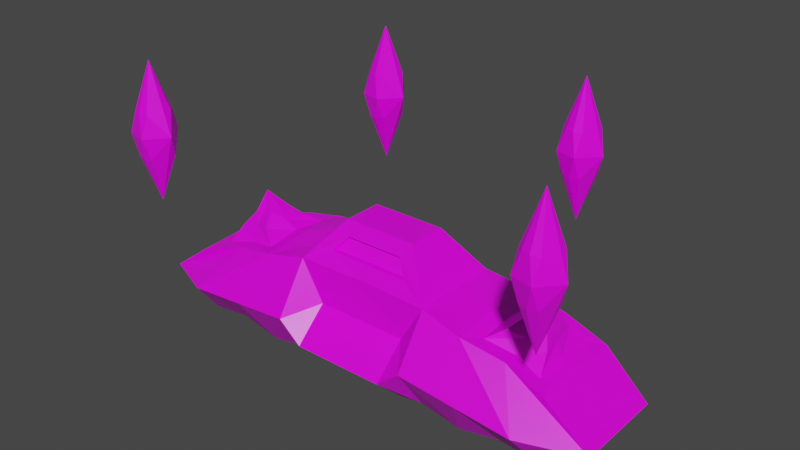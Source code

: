 # Source: HoverEnemy.blend  (saved by Blender 3.2.14; exported with 4.5.12 LTS)
import bpy
from mathutils import Matrix  # noqa: F401  (used for matrix-valued properties, if any)

bpy.ops.wm.read_factory_settings(use_empty=True)
scene = bpy.context.scene
scene.name = 'Scene'

# ---- collections
col_collection = bpy.data.collections.new('Collection'); scene.collection.children.link(col_collection)

# ---- images (referenced by path relative to the original .blend; pixels are not part of the script)
import os
ASSET_DIR = os.environ.get("B2B_ASSET_DIR", "")  # directory of the original .blend (textures are referenced by path, not embedded)
HERE = os.path.dirname(os.path.abspath(__file__))  # packed textures are extracted next to this script under _unpacked/

def load_image(name, relpath, width, height, colorspace="sRGB"):
    """Load a texture the original file referenced (path relative to the .blend, or extracted next to this script)."""
    p = next((c for c in (os.path.join(HERE, relpath), os.path.join(ASSET_DIR, relpath)) if relpath and os.path.exists(c)), "")
    if p:
        img = bpy.data.images.load(p, check_existing=True)
        img.name = name
    else:  # same state as the original file: an image datablock whose file is absent (Cycles renders it pink)
        img = bpy.data.images.new(name, width, height)
        img.source = "FILE"
        img.filepath = "//" + (relpath or name)
    img.colorspace_settings.name = colorspace
    return img
img_imphenziapalette01_256_gradient_png = load_image('ImphenziaPalette01-256-Gradient.png', 'Textures/ImphenziaPalette01-256-Gradient.png', 1024, 1024, 'sRGB')

# ---- materials (node trees are filled in below, after node groups)
mat_material = bpy.data.materials.new('Material')
mat_material.alpha_threshold = 0.0
mat_material.use_transparent_shadow = False
mat_material.line_color = (0.0, 0.0, 0.0, 1.0)

# ---- material node trees
mat_material.use_nodes = True; mat_material.node_tree.nodes.clear()
_N = mat_material.node_tree.nodes; _L = mat_material.node_tree.links
n0 = _N.new('ShaderNodeOutputMaterial'); n0.name = 'Material Output'; n0.location = (300, 300)
n1 = _N.new('ShaderNodeBsdfPrincipled'); n1.name = 'Principled BSDF'; n1.location = (10, 300)
n1.distribution = 'GGX'
n1.subsurface_method = 'RANDOM_WALK_SKIN'
n1.inputs[2].default_value = 0.4
n1.inputs[3].default_value = 1.45
n1.inputs[27].default_value = (0.0, 0.0, 0.0, 1.0)
n1.inputs[28].default_value = 1.0
n2 = _N.new('ShaderNodeTexImage'); n2.name = 'Image Texture'; n2.location = (-314, 277)
n2.image = img_imphenziapalette01_256_gradient_png
n2.interpolation = 'Closest'
_L.new(n1.outputs[0], n0.inputs[0])
_L.new(n2.outputs[0], n1.inputs[0])
n0.is_active_output = True

# ---- world
world_world = bpy.data.worlds.new('World'); scene.world = world_world
world_world.use_nodes = True; world_world.node_tree.nodes.clear()
_N = world_world.node_tree.nodes; _L = world_world.node_tree.links
n0 = _N.new('ShaderNodeOutputWorld'); n0.name = 'World Output'; n0.location = (300, 300)
n1 = _N.new('ShaderNodeBackground'); n1.name = 'Background'; n1.location = (10, 300)
n1.inputs[0].default_value = (0.05088, 0.05088, 0.05088, 1.0)
_L.new(n1.outputs[0], n0.inputs[0])
n0.is_active_output = True
world_world.color = (0.05088, 0.05088, 0.05088)
world_world.use_sun_shadow = False
world_world.sun_shadow_jitter_overblur = 0.0

# ---- meshes
me_cube_001 = bpy.data.meshes.new('Cube.001')
me_cube_001.from_pydata([(0.181, 0.0006773, 0.181), (0.181, 0.2359, 0.181), (0.181, 0.0006772, -0.181), (0.181, 0.2359, -0.181), (7.91e-09, 0.0676, 0.181), (7.91e-09, 0.2359, 0.181), (-6.618e-09, 0.05295, -0.1514), (-7.91e-09, 0.2359, -0.181), (0.2715, 0.01459, 0.181), (0.2715, 0.3885, 0.181), (0.2715, 0.01459, -0.181), (0.2715, 0.3885, -0.1721), (0.7601, 0.0006773, 0.181), (0.7059, 0.2845, 0.1335), (0.7601, 0.0006772, -0.181), (0.706, 0.2845, -0.1299), (0.181, 0.1183, 0.3076), (0.181, 0.1183, -0.3076), (-1.345e-08, 0.1183, -0.3076), (1.345e-08, 0.1183, 0.3076), (0.2715, 0.1946, 0.3076), (0.2715, 0.1946, -0.3076), (0.941, 0.1364, 0.2051), (0.941, 0.1364, -0.1516), (0.08818, 0.05409, 0.1516), (0.181, 0.2359, 0.181), (0.08811, 0.05351, -0.1513), (0.4858, 0.3397, 0.1316), (0.598, 0.3169, 0.1158), (0.594, 0.3224, -0.1382), (0.486, 0.3391, -0.1434), (0.5972, 0.01923, -0.181), (0.4343, -0.0144, -0.181), (0.5972, 0.01923, 0.181), (0.4343, -0.0144, 0.181), (0.4946, 0.1752, 0.3076), (0.7178, 0.1558, 0.3076), (0.4946, 0.1752, -0.3076), (0.7178, 0.1558, -0.3076), (0.181, 0.0006773, -8.101e-09), (0.2715, 0.01459, -1.598e-08), (0.2715, 0.3885, 0.004429), (0.7601, 0.0006773, -3.341e-08), (0.7065, 0.2928, 0.008437), (0.941, 0.1364, 0.02674), (0.08809, 0.03227, -0.0001065), (0.4343, -0.0144, -1.492e-08), (0.5972, 0.01923, -3.153e-08), (0.487, 0.3557, -0.003238), (0.7601, 0.2804, 0.008456), (0.7601, 0.2721, 0.1979), (0.5972, 0.3158, 0.1713), (0.4343, 0.3538, 0.1947), (0.7601, 0.2721, -0.181), (0.5972, 0.3214, -0.193), (0.4343, 0.353, -0.2011), (0.4343, 0.3714, -0.003221), (0.6336, 0.4788, -0.0046), (0.5884, 0.3697, -0.09119), (0.6167, 0.366, 0.07424), (0.5322, 0.3917, 0.007764), (0.6767, 0.3501, -0.006827), (0.689, 0.3447, 0.07489), (0.5451, 0.3811, 0.09595), (0.6624, 0.3447, -0.09708), (0.5174, 0.3807, -0.08367), (0.6171, 0.4118, -0.05491), (0.6237, 0.4098, 0.03785), (0.5807, 0.424, -0.00342), (0.6612, 0.401, -0.003576), (0.6635, 0.3979, 0.04215), (0.583, 0.4182, 0.0459), (0.6582, 0.398, -0.05412), (0.5775, 0.4179, -0.05464), (0.1176, 0.05497, -0.181), (-7.91e-09, 0.05497, -0.181), (6.628e-09, 0.06355, 0.1516), (0.1176, 0.05497, 0.181), (0.1176, 0.02992, -1.358e-08), (0.0, 0.06363, -1.795e-08), (6.628e-09, 0.08454, 0.1516), (-6.618e-09, 0.07394, -0.1514), (0.08809, 0.05326, -0.0001065), (0.08811, 0.07449, -0.1513), (0.08818, 0.07507, 0.1516), (0.1448, 0.5436, -0.07601), (0.1151, 0.4951, 0.1059), (0.162, 0.4382, 0.1411), (7.91e-09, 0.2359, 0.181), (-3.322e-09, 0.5436, -0.07601), (4.631e-09, 0.4951, 0.1059), (-7.475e-09, 0.3898, -0.171), (6.167e-09, 0.4382, 0.1411), (0.1448, 0.5436, 0.07601), (3.322e-09, 0.5436, 0.07601), (7.475e-09, 0.3898, 0.171), (3.772e-09, 0.4951, 0.08629), (5.308e-09, 0.4382, 0.1214), (0.162, 0.4382, 0.1214), (0.1151, 0.4951, 0.08629), (-0.181, 0.0006773, 0.181), (-0.181, 0.2359, 0.181), (-0.181, 0.0006772, -0.181), (-0.181, 0.2359, -0.181), (-0.2715, 0.01459, 0.181), (-0.2715, 0.3885, 0.181), (-0.2715, 0.01459, -0.181), (-0.2715, 0.3885, -0.1721), (-0.7601, 0.0006773, 0.181), (-0.7059, 0.2845, 0.1335), (-0.7601, 0.0006772, -0.181), (-0.706, 0.2845, -0.1299), (-0.181, 0.1183, 0.3076), (-0.181, 0.1183, -0.3076), (-0.2715, 0.1946, 0.3076), (-0.2715, 0.1946, -0.3076), (-0.941, 0.1364, 0.2051), (-0.941, 0.1364, -0.1516), (-0.08818, 0.05409, 0.1516), (-0.181, 0.2359, 0.181), (-0.08811, 0.05351, -0.1513), (-0.4858, 0.3397, 0.1316), (-0.598, 0.3169, 0.1158), (-0.594, 0.3224, -0.1382), (-0.486, 0.3391, -0.1434), (-0.5972, 0.01923, -0.181), (-0.4343, -0.0144, -0.181), (-0.5972, 0.01923, 0.181), (-0.4343, -0.0144, 0.181), (-0.4946, 0.1752, 0.3076), (-0.7178, 0.1558, 0.3076), (-0.4946, 0.1752, -0.3076), (-0.7178, 0.1558, -0.3076), (-0.181, 0.0006773, 7.719e-09), (-0.2715, 0.01459, 7.748e-09), (-0.2715, 0.3885, 0.004429), (-0.7601, 0.0006773, 3.303e-08), (-0.7065, 0.2928, 0.008437), (-0.941, 0.1364, 0.02674), (-0.08809, 0.03227, -0.0001065), (-0.4343, -0.0144, 2.305e-08), (-0.5972, 0.01923, 2.068e-08), (-0.487, 0.3557, -0.003238), (-0.7601, 0.2804, 0.008456), (-0.7601, 0.2721, 0.1979), (-0.5972, 0.3158, 0.1713), (-0.4343, 0.3538, 0.1947), (-0.7601, 0.2721, -0.181), (-0.5972, 0.3214, -0.193), (-0.4343, 0.353, -0.2011), (-0.4343, 0.3714, -0.003221), (-0.6336, 0.4788, -0.0046), (-0.5884, 0.3697, -0.09119), (-0.6167, 0.366, 0.07424), (-0.5322, 0.3917, 0.007764), (-0.6767, 0.3501, -0.006827), (-0.689, 0.3447, 0.07489), (-0.5451, 0.3811, 0.09595), (-0.6624, 0.3447, -0.09708), (-0.5174, 0.3807, -0.08367), (-0.6193, 0.4116, -0.05053), (-0.6147, 0.4098, 0.03393), (-0.5806, 0.4227, -0.008208), (-0.6532, 0.4018, 0.0008225), (-0.6501, 0.399, 0.04235), (-0.577, 0.4174, 0.03657), (-0.6563, 0.399, -0.04514), (-0.5835, 0.4172, -0.0548), (-0.1176, 0.05497, -0.181), (-0.1176, 0.05497, 0.181), (-0.1176, 0.02992, -3.3e-09), (-0.08809, 0.05326, -0.0001065), (-0.08811, 0.07449, -0.1513), (-0.08818, 0.07507, 0.1516), (-0.1448, 0.5436, -0.07601), (-0.1151, 0.4951, 0.1059), (-0.162, 0.4382, 0.1411), (-0.1448, 0.5436, 0.07601), (-0.162, 0.4382, 0.1214), (-0.1151, 0.4951, 0.08629)], [], [(39, 2, 10, 40), (78, 74, 2, 39), (16, 25, 5, 19), (43, 15, 64, 61), (17, 3, 11, 21), (16, 0, 8, 20), (44, 49, 50, 22), (38, 54, 53, 23), (47, 31, 14, 42), (36, 33, 12, 22), (51, 36, 22, 50), (31, 38, 23, 14), (42, 44, 22, 12), (1, 16, 20, 9), (2, 17, 21, 10), (77, 16, 19, 4), (74, 17, 2), (75, 18, 17, 74), (0, 16, 77), (16, 1, 25), (18, 7, 3, 17), (10, 21, 37, 32), (32, 37, 38, 31), (9, 20, 35, 52), (52, 35, 36, 51), (20, 8, 34, 35), (35, 34, 33, 36), (40, 10, 32, 46), (46, 32, 31, 47), (21, 11, 55, 37), (37, 55, 54, 38), (41, 9, 52, 56), (28, 13, 62, 59), (15, 29, 58, 64), (11, 41, 56, 55), (34, 46, 47, 33), (8, 40, 46, 34), (26, 45, 82, 83), (14, 23, 44, 42), (33, 47, 42, 12), (23, 53, 49, 44), (30, 48, 60, 65), (77, 78, 39, 0), (0, 39, 40, 8), (43, 13, 50, 49), (13, 28, 51, 50), (28, 27, 52, 51), (29, 15, 53, 54), (30, 29, 54, 55), (48, 30, 55, 56), (15, 43, 49, 53), (27, 48, 56, 52), (61, 64, 72, 69), (59, 62, 70, 67), (64, 58, 66, 72), (65, 60, 68, 73), (29, 30, 65, 58), (27, 28, 59, 63), (13, 43, 61, 62), (48, 27, 63, 60), (72, 66, 57), (73, 68, 57), (68, 71, 57), (70, 69, 57), (58, 65, 73, 66), (63, 59, 67, 71), (62, 61, 69, 70), (60, 63, 71, 68), (67, 70, 57), (69, 72, 57), (66, 73, 57), (71, 67, 57), (26, 6, 75, 74), (76, 24, 77, 4), (24, 45, 78, 77), (45, 26, 74, 78), (79, 81, 83, 82), (80, 79, 82, 84), (24, 76, 80, 84), (45, 24, 84, 82), (6, 26, 83, 81), (89, 94, 93, 85), (11, 85, 93, 9), (88, 7, 3, 25), (91, 89, 85, 11), (7, 91, 11, 3), (3, 11, 9, 25), (25, 9, 95, 88), (86, 90, 96, 99), (86, 87, 9, 93), (90, 86, 93, 94), (87, 92, 95, 9), (98, 99, 96, 97), (92, 87, 98, 97), (87, 86, 99, 98), (133, 134, 106, 102), (170, 133, 102, 168), (112, 19, 5, 119), (137, 155, 158, 111), (113, 115, 107, 103), (112, 114, 104, 100), (138, 116, 144, 143), (132, 117, 147, 148), (141, 136, 110, 125), (130, 116, 108, 127), (145, 144, 116, 130), (125, 110, 117, 132), (136, 108, 116, 138), (101, 105, 114, 112), (102, 106, 115, 113), (169, 4, 19, 112), (168, 102, 113), (75, 168, 113, 18), (100, 169, 112), (112, 119, 101), (18, 113, 103, 7), (106, 126, 131, 115), (126, 125, 132, 131), (105, 146, 129, 114), (146, 145, 130, 129), (114, 129, 128, 104), (129, 130, 127, 128), (134, 140, 126, 106), (140, 141, 125, 126), (115, 131, 149, 107), (131, 132, 148, 149), (135, 150, 146, 105), (122, 153, 156, 109), (111, 158, 152, 123), (107, 149, 150, 135), (128, 127, 141, 140), (104, 128, 140, 134), (120, 172, 171, 139), (110, 136, 138, 117), (127, 108, 136, 141), (117, 138, 143, 147), (124, 159, 154, 142), (169, 100, 133, 170), (100, 104, 134, 133), (137, 143, 144, 109), (109, 144, 145, 122), (122, 145, 146, 121), (123, 148, 147, 111), (124, 149, 148, 123), (142, 150, 149, 124), (111, 147, 143, 137), (121, 146, 150, 142), (155, 163, 166, 158), (153, 161, 164, 156), (158, 166, 160, 152), (159, 167, 162, 154), (123, 152, 159, 124), (121, 157, 153, 122), (109, 156, 155, 137), (142, 154, 157, 121), (166, 151, 160), (167, 151, 162), (162, 151, 165), (164, 151, 163), (152, 160, 167, 159), (157, 165, 161, 153), (156, 164, 163, 155), (154, 162, 165, 157), (161, 151, 164), (163, 151, 166), (160, 151, 167), (165, 151, 161), (120, 168, 75, 6), (76, 4, 169, 118), (118, 169, 170, 139), (139, 170, 168, 120), (79, 171, 172, 81), (80, 173, 171, 79), (118, 173, 80, 76), (139, 171, 173, 118), (6, 81, 172, 120), (89, 174, 177, 94), (107, 105, 177, 174), (88, 119, 103, 7), (91, 107, 174, 89), (7, 103, 107, 91), (103, 119, 105, 107), (119, 88, 95, 105), (175, 179, 96, 90), (175, 177, 105, 176), (90, 94, 177, 175), (176, 105, 95, 92), (178, 97, 96, 179), (92, 97, 178, 176), (176, 178, 179, 175)])
_uv = me_cube_001.uv_layers.new(name='UVMap')
_uv.uv.foreach_set('vector', [0.6899, 0.453, 0.6898, 0.4536, 0.6895, 0.4535, 0.6896, 0.453, 0.6901, 0.453, 0.6901, 0.4537, 0.6898, 0.4536, 0.6899, 0.453, 0.6897, 0.4517, 0.6891, 0.4505, 0.6908, 0.4503, 0.6907, 0.4515, 0.8994, 0.3023, 0.8998, 0.302, 0.8999, 0.3022, 0.8996, 0.3025, 0.6896, 0.4543, 0.6888, 0.4554, 0.6872, 0.4545, 0.689, 0.4542, 0.6897, 0.4517, 0.6899, 0.4524, 0.6896, 0.4525, 0.6891, 0.4517, 0.6887, 0.4529, 0.6886, 0.4529, 0.6886, 0.4528, 0.6887, 0.4529, 0.6887, 0.4532, 0.6885, 0.4532, 0.6886, 0.4531, 0.6887, 0.453, 0.689, 0.453, 0.6889, 0.4532, 0.6888, 0.4531, 0.6888, 0.453, 0.6887, 0.4527, 0.689, 0.4528, 0.6888, 0.4529, 0.6887, 0.4529, 0.6885, 0.4527, 0.6887, 0.4527, 0.6887, 0.4529, 0.6886, 0.4528, 0.6889, 0.4532, 0.6887, 0.4532, 0.6887, 0.453, 0.6888, 0.4531, 0.6888, 0.453, 0.6887, 0.4529, 0.6887, 0.4529, 0.6888, 0.4529, 0.6891, 0.4505, 0.6897, 0.4517, 0.6891, 0.4517, 0.6874, 0.4512, 0.6898, 0.4536, 0.6896, 0.4543, 0.689, 0.4542, 0.6895, 0.4535, 0.6902, 0.4523, 0.6897, 0.4517, 0.6907, 0.4515, 0.6907, 0.4523, 0.6901, 0.4537, 0.6896, 0.4543, 0.6898, 0.4536, 0.6906, 0.4538, 0.6906, 0.4545, 0.6896, 0.4543, 0.6901, 0.4537, 0.6899, 0.4524, 0.6897, 0.4517, 0.6902, 0.4523, 0.6897, 0.4517, 0.6891, 0.4505, 0.6891, 0.4505, 0.6906, 0.4545, 0.6905, 0.456, 0.6888, 0.4554, 0.6896, 0.4543, 0.6895, 0.4535, 0.689, 0.4542, 0.6888, 0.4535, 0.6892, 0.4533, 0.6892, 0.4533, 0.6888, 0.4535, 0.6887, 0.4532, 0.6889, 0.4532, 0.6874, 0.4512, 0.6891, 0.4517, 0.6888, 0.4524, 0.6882, 0.4523, 0.6882, 0.4523, 0.6888, 0.4524, 0.6887, 0.4527, 0.6885, 0.4527, 0.6891, 0.4517, 0.6896, 0.4525, 0.6892, 0.4527, 0.6888, 0.4524, 0.6888, 0.4524, 0.6892, 0.4527, 0.689, 0.4528, 0.6887, 0.4527, 0.6896, 0.453, 0.6895, 0.4535, 0.6892, 0.4533, 0.6892, 0.453, 0.6892, 0.453, 0.6892, 0.4533, 0.6889, 0.4532, 0.689, 0.453, 0.689, 0.4542, 0.6872, 0.4545, 0.6882, 0.4536, 0.6888, 0.4535, 0.6888, 0.4535, 0.6882, 0.4536, 0.6885, 0.4532, 0.6887, 0.4532, 0.6867, 0.4528, 0.6874, 0.4512, 0.6882, 0.4523, 0.6879, 0.4529, 0.8992, 0.303, 0.8991, 0.3026, 0.8994, 0.3026, 0.8994, 0.3029, 0.8998, 0.302, 0.9001, 0.3022, 0.9001, 0.3024, 0.8999, 0.3022, 0.6872, 0.4545, 0.6867, 0.4528, 0.6879, 0.4529, 0.6882, 0.4536, 0.6892, 0.4527, 0.6892, 0.453, 0.689, 0.453, 0.689, 0.4528, 0.6896, 0.4525, 0.6896, 0.453, 0.6892, 0.453, 0.6892, 0.4527, 0.6902, 0.4536, 0.6902, 0.453, 0.6903, 0.453, 0.6903, 0.4536, 0.6888, 0.4531, 0.6887, 0.453, 0.6887, 0.4529, 0.6888, 0.453, 0.689, 0.4528, 0.689, 0.453, 0.6888, 0.453, 0.6888, 0.4529, 0.6887, 0.453, 0.6886, 0.4531, 0.6886, 0.4529, 0.6887, 0.4529, 0.9005, 0.3023, 0.9005, 0.3028, 0.9003, 0.3028, 0.9003, 0.3025, 0.6902, 0.4523, 0.6901, 0.453, 0.6899, 0.453, 0.6899, 0.4524, 0.6899, 0.4524, 0.6899, 0.453, 0.6896, 0.453, 0.6896, 0.4525, 0.6885, 0.4529, 0.6886, 0.4528, 0.6886, 0.4528, 0.6886, 0.4529, 0.6886, 0.4528, 0.6884, 0.4528, 0.6885, 0.4527, 0.6886, 0.4528, 0.6884, 0.4528, 0.6882, 0.4526, 0.6882, 0.4523, 0.6885, 0.4527, 0.6884, 0.4532, 0.6886, 0.4531, 0.6886, 0.4531, 0.6885, 0.4532, 0.6882, 0.4533, 0.6884, 0.4532, 0.6885, 0.4532, 0.6882, 0.4536, 0.6881, 0.4529, 0.6882, 0.4533, 0.6882, 0.4536, 0.6879, 0.4529, 0.6886, 0.4531, 0.6885, 0.4529, 0.6886, 0.4529, 0.6886, 0.4531, 0.6882, 0.4526, 0.6881, 0.4529, 0.6879, 0.4529, 0.6882, 0.4523, 0.8507, 0.3034, 0.8507, 0.3034, 0.8507, 0.3034, 0.8507, 0.3034, 0.8508, 0.3034, 0.8507, 0.3034, 0.8507, 0.3034, 0.8508, 0.3034, 0.8507, 0.3034, 0.8507, 0.3034, 0.8507, 0.3034, 0.8507, 0.3034, 0.8507, 0.3033, 0.8507, 0.3033, 0.8507, 0.3034, 0.8507, 0.3034, 0.9001, 0.3022, 0.9005, 0.3023, 0.9003, 0.3025, 0.9001, 0.3024, 0.8993, 0.3034, 0.8992, 0.303, 0.8994, 0.3029, 0.8995, 0.3031, 0.8991, 0.3026, 0.8994, 0.3023, 0.8996, 0.3025, 0.8994, 0.3026, 0.9005, 0.3028, 0.9005, 0.3033, 0.9002, 0.3032, 0.9003, 0.3028, 0.8507, 0.3034, 0.8507, 0.3034, 0.8508, 0.3034, 0.8507, 0.3034, 0.8507, 0.3034, 0.8508, 0.3034, 0.8507, 0.3034, 0.8508, 0.3034, 0.8508, 0.3034, 0.8507, 0.3034, 0.8507, 0.3034, 0.8508, 0.3034, 0.8507, 0.3034, 0.8507, 0.3033, 0.8507, 0.3034, 0.8507, 0.3034, 0.8508, 0.3034, 0.8508, 0.3034, 0.8508, 0.3034, 0.8508, 0.3034, 0.8507, 0.3034, 0.8507, 0.3034, 0.8507, 0.3034, 0.8507, 0.3034, 0.8507, 0.3033, 0.8508, 0.3033, 0.8508, 0.3034, 0.8507, 0.3034, 0.8508, 0.3034, 0.8507, 0.3034, 0.8508, 0.3034, 0.8507, 0.3034, 0.8507, 0.3034, 0.8508, 0.3034, 0.8507, 0.3034, 0.8507, 0.3034, 0.8508, 0.3034, 0.8508, 0.3034, 0.8508, 0.3034, 0.8508, 0.3034, 0.6902, 0.4536, 0.6906, 0.4537, 0.6906, 0.4538, 0.6901, 0.4537, 0.6907, 0.4524, 0.6903, 0.4524, 0.6902, 0.4523, 0.6907, 0.4523, 0.6903, 0.4524, 0.6902, 0.453, 0.6901, 0.453, 0.6902, 0.4523, 0.6902, 0.453, 0.6902, 0.4536, 0.6901, 0.4537, 0.6901, 0.453, 0.6906, 0.453, 0.6906, 0.4536, 0.6903, 0.4536, 0.6903, 0.453, 0.6907, 0.4525, 0.6906, 0.453, 0.6903, 0.453, 0.6904, 0.4525, 0.6903, 0.4524, 0.6907, 0.4524, 0.6907, 0.4525, 0.6904, 0.4525, 0.6902, 0.453, 0.6903, 0.4524, 0.6904, 0.4525, 0.6903, 0.453, 0.6906, 0.4537, 0.6902, 0.4536, 0.6903, 0.4536, 0.6906, 0.4536, 0.821, 0.9362, 0.8211, 0.9373, 0.82, 0.9375, 0.8199, 0.9364, 0.8178, 0.9356, 0.8177, 0.9364, 0.8171, 0.9363, 0.817, 0.9356, 0.8169, 0.9344, 0.8181, 0.9344, 0.8181, 0.935, 0.817, 0.935, 0.8286, 0.9385, 0.8294, 0.9397, 0.8285, 0.9403, 0.8269, 0.9397, 0.828, 0.9375, 0.8286, 0.9385, 0.8269, 0.9397, 0.8268, 0.9383, 0.8268, 0.9383, 0.8269, 0.9397, 0.8241, 0.9399, 0.8239, 0.9385, 0.8239, 0.9385, 0.8241, 0.9399, 0.8221, 0.939, 0.8227, 0.9379, 0.8225, 0.9405, 0.8216, 0.9402, 0.8217, 0.94, 0.8224, 0.9403, 0.8225, 0.9405, 0.823, 0.94, 0.8241, 0.9399, 0.8225, 0.941, 0.8216, 0.9402, 0.8225, 0.9405, 0.8225, 0.941, 0.8214, 0.9405, 0.823, 0.94, 0.822, 0.9393, 0.8221, 0.939, 0.8241, 0.9399, 0.8534, 0.3035, 0.8534, 0.3036, 0.8532, 0.3036, 0.8532, 0.3035, 0.822, 0.9393, 0.823, 0.94, 0.8228, 0.9401, 0.8219, 0.9394, 0.823, 0.94, 0.8225, 0.9405, 0.8224, 0.9403, 0.8228, 0.9401, 0.6914, 0.4531, 0.6917, 0.4531, 0.6917, 0.4536, 0.6914, 0.4537, 0.6912, 0.4531, 0.6914, 0.4531, 0.6914, 0.4537, 0.6911, 0.4538, 0.6917, 0.4518, 0.6907, 0.4515, 0.6908, 0.4503, 0.6924, 0.4506, 0.9016, 0.3022, 0.9014, 0.3023, 0.9011, 0.3022, 0.9012, 0.3019, 0.6916, 0.4544, 0.6922, 0.4544, 0.694, 0.4548, 0.6922, 0.4556, 0.6917, 0.4518, 0.6922, 0.4518, 0.6918, 0.4526, 0.6915, 0.4525, 0.6926, 0.4531, 0.6926, 0.453, 0.6927, 0.453, 0.6927, 0.4531, 0.6925, 0.4533, 0.6926, 0.4532, 0.6927, 0.4533, 0.6928, 0.4534, 0.6923, 0.4531, 0.6924, 0.4531, 0.6925, 0.4532, 0.6923, 0.4533, 0.6926, 0.4529, 0.6926, 0.453, 0.6925, 0.453, 0.6923, 0.4529, 0.6928, 0.4529, 0.6927, 0.453, 0.6926, 0.453, 0.6926, 0.4529, 0.6923, 0.4533, 0.6925, 0.4532, 0.6926, 0.4532, 0.6925, 0.4533, 0.6924, 0.4531, 0.6925, 0.453, 0.6926, 0.453, 0.6926, 0.4531, 0.6924, 0.4506, 0.6941, 0.4515, 0.6922, 0.4518, 0.6917, 0.4518, 0.6914, 0.4537, 0.6917, 0.4536, 0.6922, 0.4544, 0.6916, 0.4544, 0.6912, 0.4524, 0.6907, 0.4523, 0.6907, 0.4515, 0.6917, 0.4518, 0.6911, 0.4538, 0.6914, 0.4537, 0.6916, 0.4544, 0.6906, 0.4538, 0.6911, 0.4538, 0.6916, 0.4544, 0.6906, 0.4545, 0.6915, 0.4525, 0.6912, 0.4524, 0.6917, 0.4518, 0.6917, 0.4518, 0.6924, 0.4506, 0.6924, 0.4506, 0.6906, 0.4545, 0.6916, 0.4544, 0.6922, 0.4556, 0.6905, 0.456, 0.6917, 0.4536, 0.6921, 0.4534, 0.6925, 0.4536, 0.6922, 0.4544, 0.6921, 0.4534, 0.6923, 0.4533, 0.6925, 0.4533, 0.6925, 0.4536, 0.6941, 0.4515, 0.6931, 0.4525, 0.6925, 0.4526, 0.6922, 0.4518, 0.6931, 0.4525, 0.6928, 0.4529, 0.6926, 0.4529, 0.6925, 0.4526, 0.6922, 0.4518, 0.6925, 0.4526, 0.6921, 0.4528, 0.6918, 0.4526, 0.6925, 0.4526, 0.6926, 0.4529, 0.6923, 0.4529, 0.6921, 0.4528, 0.6917, 0.4531, 0.692, 0.4531, 0.6921, 0.4534, 0.6917, 0.4536, 0.692, 0.4531, 0.6923, 0.4531, 0.6923, 0.4533, 0.6921, 0.4534, 0.6922, 0.4544, 0.6925, 0.4536, 0.6931, 0.4538, 0.694, 0.4548, 0.6925, 0.4536, 0.6925, 0.4533, 0.6928, 0.4534, 0.6931, 0.4538, 0.6946, 0.4531, 0.6934, 0.4532, 0.6931, 0.4525, 0.6941, 0.4515, 0.9019, 0.3028, 0.9016, 0.3027, 0.9017, 0.3025, 0.902, 0.3024, 0.9012, 0.3019, 0.9011, 0.3022, 0.9009, 0.3023, 0.9009, 0.3021, 0.694, 0.4548, 0.6931, 0.4538, 0.6934, 0.4532, 0.6946, 0.4531, 0.6921, 0.4528, 0.6923, 0.4529, 0.6923, 0.4531, 0.692, 0.4531, 0.6918, 0.4526, 0.6921, 0.4528, 0.692, 0.4531, 0.6917, 0.4531, 0.691, 0.4536, 0.6909, 0.4536, 0.691, 0.4531, 0.6911, 0.4531, 0.6925, 0.4532, 0.6924, 0.4531, 0.6926, 0.4531, 0.6926, 0.4532, 0.6923, 0.4529, 0.6925, 0.453, 0.6924, 0.4531, 0.6923, 0.4531, 0.6926, 0.4532, 0.6926, 0.4531, 0.6927, 0.4531, 0.6927, 0.4533, 0.9005, 0.3023, 0.9007, 0.3025, 0.9008, 0.3028, 0.9006, 0.3028, 0.6912, 0.4524, 0.6915, 0.4525, 0.6914, 0.4531, 0.6912, 0.4531, 0.6915, 0.4525, 0.6918, 0.4526, 0.6917, 0.4531, 0.6914, 0.4531, 0.6928, 0.4531, 0.6927, 0.4531, 0.6927, 0.453, 0.6927, 0.453, 0.6927, 0.453, 0.6927, 0.453, 0.6928, 0.4529, 0.6929, 0.4529, 0.6929, 0.4529, 0.6928, 0.4529, 0.6931, 0.4525, 0.6931, 0.4528, 0.6929, 0.4533, 0.6928, 0.4534, 0.6927, 0.4533, 0.6927, 0.4532, 0.693, 0.4535, 0.6931, 0.4538, 0.6928, 0.4534, 0.6929, 0.4533, 0.6932, 0.4531, 0.6934, 0.4532, 0.6931, 0.4538, 0.693, 0.4535, 0.6927, 0.4532, 0.6927, 0.4533, 0.6927, 0.4531, 0.6928, 0.4531, 0.6931, 0.4528, 0.6931, 0.4525, 0.6934, 0.4532, 0.6932, 0.4531, 0.8507, 0.3035, 0.8507, 0.3035, 0.8507, 0.3035, 0.8507, 0.3035, 0.8507, 0.3034, 0.8508, 0.3035, 0.8507, 0.3035, 0.8507, 0.3034, 0.8507, 0.3035, 0.8507, 0.3035, 0.8507, 0.3035, 0.8507, 0.3035, 0.8507, 0.3035, 0.8507, 0.3035, 0.8507, 0.3035, 0.8507, 0.3035, 0.9009, 0.3021, 0.9009, 0.3023, 0.9007, 0.3025, 0.9005, 0.3023, 0.9019, 0.3032, 0.9017, 0.303, 0.9016, 0.3027, 0.9019, 0.3028, 0.902, 0.3024, 0.9017, 0.3025, 0.9014, 0.3023, 0.9016, 0.3022, 0.9006, 0.3028, 0.9008, 0.3028, 0.9009, 0.3031, 0.9006, 0.3033, 0.8507, 0.3035, 0.8508, 0.3035, 0.8507, 0.3035, 0.8507, 0.3035, 0.8508, 0.3035, 0.8507, 0.3035, 0.8507, 0.3035, 0.8508, 0.3035, 0.8508, 0.3035, 0.8507, 0.3035, 0.8508, 0.3035, 0.8507, 0.3035, 0.8507, 0.3035, 0.8507, 0.3035, 0.8507, 0.3035, 0.8507, 0.3035, 0.8508, 0.3034, 0.8508, 0.3035, 0.8508, 0.3035, 0.8507, 0.3034, 0.8507, 0.3034, 0.8507, 0.3035, 0.8507, 0.3035, 0.8507, 0.3035, 0.8507, 0.3035, 0.8507, 0.3035, 0.8508, 0.3035, 0.8508, 0.3035, 0.8508, 0.3035, 0.8508, 0.3035, 0.8507, 0.3035, 0.8507, 0.3035, 0.8508, 0.3035, 0.8507, 0.3035, 0.8507, 0.3035, 0.8508, 0.3035, 0.8507, 0.3035, 0.8508, 0.3035, 0.8508, 0.3035, 0.8508, 0.3035, 0.691, 0.4536, 0.6911, 0.4538, 0.6906, 0.4538, 0.6906, 0.4537, 0.6907, 0.4524, 0.6907, 0.4523, 0.6912, 0.4524, 0.691, 0.4525, 0.691, 0.4525, 0.6912, 0.4524, 0.6912, 0.4531, 0.6911, 0.4531, 0.6911, 0.4531, 0.6912, 0.4531, 0.6911, 0.4538, 0.691, 0.4536, 0.6906, 0.453, 0.691, 0.4531, 0.6909, 0.4536, 0.6906, 0.4536, 0.6907, 0.4525, 0.691, 0.4525, 0.691, 0.4531, 0.6906, 0.453, 0.691, 0.4525, 0.691, 0.4525, 0.6907, 0.4525, 0.6907, 0.4524, 0.6911, 0.4531, 0.691, 0.4531, 0.691, 0.4525, 0.691, 0.4525, 0.6906, 0.4537, 0.6906, 0.4536, 0.6909, 0.4536, 0.691, 0.4536, 0.821, 0.9362, 0.822, 0.936, 0.8222, 0.9372, 0.8211, 0.9373, 0.83, 0.9376, 0.8323, 0.9372, 0.8316, 0.939, 0.8303, 0.939, 0.8169, 0.9344, 0.8169, 0.9337, 0.8182, 0.9337, 0.8181, 0.9344, 0.8286, 0.9385, 0.83, 0.9376, 0.8303, 0.939, 0.8294, 0.9397, 0.828, 0.9375, 0.8292, 0.9368, 0.83, 0.9376, 0.8286, 0.9385, 0.8292, 0.9368, 0.8318, 0.9357, 0.8323, 0.9372, 0.83, 0.9376, 0.8214, 0.9373, 0.8227, 0.9379, 0.8221, 0.939, 0.8202, 0.9381, 0.8208, 0.9396, 0.821, 0.9396, 0.8217, 0.94, 0.8216, 0.9402, 0.8208, 0.9396, 0.8204, 0.9399, 0.8202, 0.9381, 0.8208, 0.9389, 0.8216, 0.9402, 0.8214, 0.9405, 0.8204, 0.9399, 0.8208, 0.9396, 0.8208, 0.9389, 0.8202, 0.9381, 0.8221, 0.939, 0.822, 0.9393, 0.853, 0.3035, 0.8532, 0.3035, 0.8532, 0.3036, 0.853, 0.3036, 0.822, 0.9393, 0.8219, 0.9394, 0.8209, 0.9391, 0.8208, 0.9389, 0.8208, 0.9389, 0.8209, 0.9391, 0.821, 0.9396, 0.8208, 0.9396])
me_cube_001.materials.append(mat_material)
me_cube_001.update()
me_cylinder = bpy.data.meshes.new('Cylinder')
me_cylinder.from_pydata([(-0.001397, 5.96e-08, -0.2639), (-0.001397, 5.96e-08, -0.2639), (-0.001397, 5.96e-08, -0.2639), (-0.001397, 5.96e-08, -0.2639), (-0.001397, 5.96e-08, -0.2639), (-0.001397, 5.96e-08, -0.2639), (-0.001397, 5.96e-08, -0.2639), (-0.001397, 5.96e-08, -0.2639), (-0.001397, 5.96e-08, -0.2639), (-0.001397, 5.96e-08, -0.2639), (-0.001397, 5.96e-08, -0.2639), (-0.001397, 5.96e-08, -0.2639), (-0.001397, 0.06312, -0.08475), (-0.03296, 0.05466, -0.08475), (-0.06295, 0.05881, -5.96e-08), (-0.08609, 0.0, -0.0005527), (-0.05606, -0.03156, -0.08475), (-0.03296, -0.05466, -0.08475), (-0.001397, -0.06312, -0.08475), (0.03016, -0.05466, -0.08475), (0.08609, -0.003308, -5.96e-08), (0.05326, 0.03156, -0.08475), (0.03016, 0.05466, -0.08475), (-0.06118, -0.05979, -1.192e-07), (0.02107, -0.08116, -5.96e-08), (0.02107, 0.08116, -5.96e-08), (-0.001397, -8.941e-08, 0.2639), (-0.001397, -8.941e-08, 0.2639), (-0.001397, -8.941e-08, 0.2639), (-0.001397, -8.941e-08, 0.2639), (-0.001397, -8.941e-08, 0.2639), (-0.001397, -8.941e-08, 0.2639), (-0.001397, -8.941e-08, 0.2639), (-0.001397, -8.941e-08, 0.2639), (-0.001397, -8.941e-08, 0.2639), (-0.001397, -8.941e-08, 0.2639), (-0.001397, -8.941e-08, 0.2639), (-0.001397, -8.941e-08, 0.2639), (-0.001397, 0.06312, 0.08475), (-0.03296, 0.05466, 0.08475), (-0.08609, 0.0, 0.0005525), (-0.05606, -0.03156, 0.08475), (-0.03296, -0.05466, 0.08475), (-0.001397, -0.06312, 0.08475), (0.03016, -0.05466, 0.08475), (0.05326, 0.03156, 0.08475), (0.03016, 0.05466, 0.08475)], [], [(12, 1, 13), (13, 2, 14), (2, 15, 14), (15, 4, 16), (16, 5, 17), (17, 6, 18), (18, 7, 19), (19, 8, 20), (9, 21, 20), (9, 8, 7, 6, 5, 4, 3, 2, 1, 0, 11, 10), (21, 11, 22), (22, 0, 12), (12, 0, 1), (13, 1, 2), (2, 3, 15), (15, 3, 4), (16, 4, 5), (17, 5, 6), (18, 6, 7), (19, 7, 8), (20, 8, 9), (9, 10, 21), (25, 20, 21, 22), (21, 10, 11), (22, 11, 0), (25, 22, 12), (18, 24, 23, 17), (24, 19, 20), (18, 19, 24), (14, 25, 12, 13), (16, 17, 23), (15, 16, 23), (38, 39, 27), (39, 14, 28), (28, 14, 40), (40, 41, 30), (41, 42, 31), (42, 43, 32), (43, 44, 33), (44, 20, 34), (35, 20, 45), (35, 36, 37, 26, 27, 28, 29, 30, 31, 32, 33, 34), (45, 46, 37), (46, 38, 26), (38, 27, 26), (39, 28, 27), (28, 40, 29), (40, 30, 29), (41, 31, 30), (42, 32, 31), (43, 33, 32), (44, 34, 33), (20, 35, 34), (35, 45, 36), (25, 46, 45, 20), (45, 37, 36), (46, 26, 37), (25, 38, 46), (43, 42, 23, 24), (24, 20, 44), (43, 24, 44), (14, 39, 38, 25), (41, 23, 42), (40, 23, 41)])
_uv = me_cylinder.uv_layers.new(name='UVMap')
_uv.uv.foreach_set('vector', [0.9675, 0.3024, 0.9675, 0.3019, 0.9677, 0.3022, 0.9677, 0.3022, 0.9675, 0.3019, 0.9683, 0.3024, 0.9675, 0.3019, 0.9685, 0.3017, 0.9683, 0.3024, 0.9685, 0.3017, 0.9677, 0.3021, 0.968, 0.3019, 0.968, 0.3019, 0.9678, 0.3021, 0.9678, 0.302, 0.9678, 0.302, 0.9678, 0.3021, 0.9677, 0.3022, 0.9677, 0.3022, 0.9678, 0.3021, 0.9675, 0.3025, 0.9675, 0.3025, 0.9678, 0.3021, 0.9665, 0.3033, 0.9677, 0.3019, 0.967, 0.3026, 0.9665, 0.3033, 0.9677, 0.3019, 0.9678, 0.3021, 0.9678, 0.3021, 0.9678, 0.3021, 0.9678, 0.3021, 0.9677, 0.3021, 0.9677, 0.302, 0.9675, 0.3019, 0.9675, 0.3019, 0.9675, 0.3019, 0.9676, 0.3019, 0.9676, 0.3019, 0.967, 0.3026, 0.9676, 0.3019, 0.9673, 0.3025, 0.9673, 0.3025, 0.9675, 0.3019, 0.9675, 0.3024, 0.9675, 0.3024, 0.9675, 0.3019, 0.9675, 0.3019, 0.9677, 0.3022, 0.9675, 0.3019, 0.9675, 0.3019, 0.9675, 0.3019, 0.9677, 0.302, 0.9685, 0.3017, 0.9685, 0.3017, 0.9677, 0.302, 0.9677, 0.3021, 0.968, 0.3019, 0.9677, 0.3021, 0.9678, 0.3021, 0.9678, 0.302, 0.9678, 0.3021, 0.9678, 0.3021, 0.9677, 0.3022, 0.9678, 0.3021, 0.9678, 0.3021, 0.9675, 0.3025, 0.9678, 0.3021, 0.9678, 0.3021, 0.9665, 0.3033, 0.9678, 0.3021, 0.9677, 0.3019, 0.9677, 0.3019, 0.9676, 0.3019, 0.967, 0.3026, 0.9676, 0.303, 0.9665, 0.3033, 0.967, 0.3026, 0.9673, 0.3025, 0.967, 0.3026, 0.9676, 0.3019, 0.9676, 0.3019, 0.9673, 0.3025, 0.9676, 0.3019, 0.9675, 0.3019, 0.9676, 0.303, 0.9673, 0.3025, 0.9675, 0.3024, 0.9677, 0.3022, 0.967, 0.3018, 0.9681, 0.3008, 0.9678, 0.302, 0.967, 0.3018, 0.9675, 0.3025, 0.9665, 0.3033, 0.9677, 0.3022, 0.9675, 0.3025, 0.967, 0.3018, 0.9683, 0.3024, 0.9676, 0.303, 0.9675, 0.3024, 0.9677, 0.3022, 0.968, 0.3019, 0.9678, 0.302, 0.9681, 0.3008, 0.9685, 0.3017, 0.968, 0.3019, 0.9681, 0.3008, 0.8532, 0.3033, 0.8532, 0.3033, 0.8532, 0.3033, 0.8532, 0.3033, 0.8532, 0.3033, 0.8532, 0.3033, 0.8532, 0.3033, 0.8532, 0.3033, 0.8532, 0.3033, 0.8532, 0.3033, 0.8532, 0.3033, 0.8532, 0.3033, 0.8532, 0.3033, 0.8532, 0.3033, 0.8532, 0.3033, 0.8532, 0.3033, 0.8532, 0.3033, 0.8532, 0.3033, 0.8532, 0.3033, 0.8532, 0.3033, 0.8532, 0.3033, 0.8532, 0.3033, 0.8532, 0.3033, 0.8532, 0.3033, 0.8532, 0.3033, 0.8532, 0.3033, 0.8532, 0.3033, 0.8532, 0.3033, 0.8532, 0.3033, 0.8532, 0.3033, 0.8532, 0.3033, 0.8532, 0.3033, 0.8532, 0.3033, 0.8532, 0.3033, 0.8532, 0.3033, 0.8532, 0.3033, 0.8532, 0.3033, 0.8532, 0.3033, 0.8532, 0.3033, 0.8532, 0.3033, 0.8532, 0.3033, 0.8532, 0.3033, 0.8532, 0.3033, 0.8532, 0.3033, 0.8532, 0.3033, 0.8532, 0.3033, 0.8532, 0.3033, 0.8532, 0.3033, 0.8532, 0.3033, 0.8532, 0.3033, 0.8532, 0.3033, 0.8532, 0.3033, 0.8532, 0.3033, 0.8532, 0.3033, 0.8532, 0.3033, 0.8532, 0.3033, 0.8532, 0.3033, 0.8532, 0.3033, 0.8532, 0.3033, 0.8532, 0.3033, 0.8532, 0.3033, 0.8532, 0.3033, 0.8532, 0.3033, 0.8532, 0.3033, 0.8532, 0.3033, 0.8532, 0.3033, 0.8532, 0.3033, 0.8532, 0.3033, 0.8532, 0.3033, 0.8532, 0.3033, 0.8532, 0.3033, 0.8532, 0.3033, 0.8532, 0.3033, 0.8532, 0.3033, 0.8532, 0.3033, 0.9676, 0.303, 0.9678, 0.3039, 0.9674, 0.304, 0.9665, 0.3033, 0.8532, 0.3033, 0.8532, 0.3033, 0.8532, 0.3033, 0.8532, 0.3033, 0.8532, 0.3033, 0.8532, 0.3033, 0.9676, 0.303, 0.9682, 0.3037, 0.9678, 0.3039, 0.9661, 0.3007, 0.9665, 0.3002, 0.9681, 0.3008, 0.967, 0.3018, 0.967, 0.3018, 0.9665, 0.3033, 0.9657, 0.3014, 0.9661, 0.3007, 0.967, 0.3018, 0.9657, 0.3014, 0.9683, 0.3024, 0.9686, 0.3034, 0.9682, 0.3037, 0.9676, 0.303, 0.9668, 0.2997, 0.9681, 0.3008, 0.9665, 0.3002, 0.9686, 0.2997, 0.9681, 0.3008, 0.9668, 0.2997])
me_cylinder.materials.append(mat_material)
me_cylinder.update()
me_cylinder_004 = bpy.data.meshes.new('Cylinder.004')
me_cylinder_004.from_pydata([(-0.001397, 5.96e-08, -0.2639), (-0.001397, 5.96e-08, -0.2639), (-0.001397, 5.96e-08, -0.2639), (-0.001397, 5.96e-08, -0.2639), (-0.001397, 5.96e-08, -0.2639), (-0.001397, 5.96e-08, -0.2639), (-0.001397, 5.96e-08, -0.2639), (-0.001397, 5.96e-08, -0.2639), (-0.001397, 5.96e-08, -0.2639), (-0.001397, 5.96e-08, -0.2639), (-0.001397, 5.96e-08, -0.2639), (-0.001397, 5.96e-08, -0.2639), (-0.001397, 0.06312, -0.08475), (-0.03296, 0.05466, -0.08475), (-0.06295, 0.05881, -5.96e-08), (-0.08609, 0.0, -0.0005527), (-0.05606, -0.03156, -0.08475), (-0.03296, -0.05466, -0.08475), (-0.001397, -0.06312, -0.08475), (0.03016, -0.05466, -0.08475), (0.08609, -0.003308, -5.96e-08), (0.05326, 0.03156, -0.08475), (0.03016, 0.05466, -0.08475), (-0.06118, -0.05979, -1.192e-07), (0.02107, -0.08116, -5.96e-08), (0.02107, 0.08116, -5.96e-08), (-0.001397, -8.941e-08, 0.2639), (-0.001397, -8.941e-08, 0.2639), (-0.001397, -8.941e-08, 0.2639), (-0.001397, -8.941e-08, 0.2639), (-0.001397, -8.941e-08, 0.2639), (-0.001397, -8.941e-08, 0.2639), (-0.001397, -8.941e-08, 0.2639), (-0.001397, -8.941e-08, 0.2639), (-0.001397, -8.941e-08, 0.2639), (-0.001397, -8.941e-08, 0.2639), (-0.001397, -8.941e-08, 0.2639), (-0.001397, -8.941e-08, 0.2639), (-0.001397, 0.06312, 0.08475), (-0.03296, 0.05466, 0.08475), (-0.08609, 0.0, 0.0005525), (-0.05606, -0.03156, 0.08475), (-0.03296, -0.05466, 0.08475), (-0.001397, -0.06312, 0.08475), (0.03016, -0.05466, 0.08475), (0.05326, 0.03156, 0.08475), (0.03016, 0.05466, 0.08475)], [], [(12, 1, 13), (13, 2, 14), (2, 15, 14), (15, 4, 16), (16, 5, 17), (17, 6, 18), (18, 7, 19), (19, 8, 20), (9, 21, 20), (9, 8, 7, 6, 5, 4, 3, 2, 1, 0, 11, 10), (21, 11, 22), (22, 0, 12), (12, 0, 1), (13, 1, 2), (2, 3, 15), (15, 3, 4), (16, 4, 5), (17, 5, 6), (18, 6, 7), (19, 7, 8), (20, 8, 9), (9, 10, 21), (25, 20, 21, 22), (21, 10, 11), (22, 11, 0), (25, 22, 12), (18, 24, 23, 17), (24, 19, 20), (18, 19, 24), (14, 25, 12, 13), (16, 17, 23), (15, 16, 23), (38, 39, 27), (39, 14, 28), (28, 14, 40), (40, 41, 30), (41, 42, 31), (42, 43, 32), (43, 44, 33), (44, 20, 34), (35, 20, 45), (35, 36, 37, 26, 27, 28, 29, 30, 31, 32, 33, 34), (45, 46, 37), (46, 38, 26), (38, 27, 26), (39, 28, 27), (28, 40, 29), (40, 30, 29), (41, 31, 30), (42, 32, 31), (43, 33, 32), (44, 34, 33), (20, 35, 34), (35, 45, 36), (25, 46, 45, 20), (45, 37, 36), (46, 26, 37), (25, 38, 46), (43, 42, 23, 24), (24, 20, 44), (43, 24, 44), (14, 39, 38, 25), (41, 23, 42), (40, 23, 41)])
_uv = me_cylinder_004.uv_layers.new(name='UVMap')
_uv.uv.foreach_set('vector', [0.9675, 0.3024, 0.9675, 0.3019, 0.9677, 0.3022, 0.9677, 0.3022, 0.9675, 0.3019, 0.9683, 0.3024, 0.9675, 0.3019, 0.9685, 0.3017, 0.9683, 0.3024, 0.9685, 0.3017, 0.9677, 0.3021, 0.968, 0.3019, 0.968, 0.3019, 0.9678, 0.3021, 0.9678, 0.302, 0.9678, 0.302, 0.9678, 0.3021, 0.9677, 0.3022, 0.9677, 0.3022, 0.9678, 0.3021, 0.9675, 0.3025, 0.9675, 0.3025, 0.9678, 0.3021, 0.9665, 0.3033, 0.9677, 0.3019, 0.967, 0.3026, 0.9665, 0.3033, 0.9677, 0.3019, 0.9678, 0.3021, 0.9678, 0.3021, 0.9678, 0.3021, 0.9678, 0.3021, 0.9677, 0.3021, 0.9677, 0.302, 0.9675, 0.3019, 0.9675, 0.3019, 0.9675, 0.3019, 0.9676, 0.3019, 0.9676, 0.3019, 0.967, 0.3026, 0.9676, 0.3019, 0.9673, 0.3025, 0.9673, 0.3025, 0.9675, 0.3019, 0.9675, 0.3024, 0.9675, 0.3024, 0.9675, 0.3019, 0.9675, 0.3019, 0.9677, 0.3022, 0.9675, 0.3019, 0.9675, 0.3019, 0.9675, 0.3019, 0.9677, 0.302, 0.9685, 0.3017, 0.9685, 0.3017, 0.9677, 0.302, 0.9677, 0.3021, 0.968, 0.3019, 0.9677, 0.3021, 0.9678, 0.3021, 0.9678, 0.302, 0.9678, 0.3021, 0.9678, 0.3021, 0.9677, 0.3022, 0.9678, 0.3021, 0.9678, 0.3021, 0.9675, 0.3025, 0.9678, 0.3021, 0.9678, 0.3021, 0.9665, 0.3033, 0.9678, 0.3021, 0.9677, 0.3019, 0.9677, 0.3019, 0.9676, 0.3019, 0.967, 0.3026, 0.9676, 0.303, 0.9665, 0.3033, 0.967, 0.3026, 0.9673, 0.3025, 0.967, 0.3026, 0.9676, 0.3019, 0.9676, 0.3019, 0.9673, 0.3025, 0.9676, 0.3019, 0.9675, 0.3019, 0.9676, 0.303, 0.9673, 0.3025, 0.9675, 0.3024, 0.9677, 0.3022, 0.967, 0.3018, 0.9681, 0.3008, 0.9678, 0.302, 0.967, 0.3018, 0.9675, 0.3025, 0.9665, 0.3033, 0.9677, 0.3022, 0.9675, 0.3025, 0.967, 0.3018, 0.9683, 0.3024, 0.9676, 0.303, 0.9675, 0.3024, 0.9677, 0.3022, 0.968, 0.3019, 0.9678, 0.302, 0.9681, 0.3008, 0.9685, 0.3017, 0.968, 0.3019, 0.9681, 0.3008, 0.8532, 0.3033, 0.8532, 0.3033, 0.8532, 0.3033, 0.8532, 0.3033, 0.8532, 0.3033, 0.8532, 0.3033, 0.8532, 0.3033, 0.8532, 0.3033, 0.8532, 0.3033, 0.8532, 0.3033, 0.8532, 0.3033, 0.8532, 0.3033, 0.8532, 0.3033, 0.8532, 0.3033, 0.8532, 0.3033, 0.8532, 0.3033, 0.8532, 0.3033, 0.8532, 0.3033, 0.8532, 0.3033, 0.8532, 0.3033, 0.8532, 0.3033, 0.8532, 0.3033, 0.8532, 0.3033, 0.8532, 0.3033, 0.8532, 0.3033, 0.8532, 0.3033, 0.8532, 0.3033, 0.8532, 0.3033, 0.8532, 0.3033, 0.8532, 0.3033, 0.8532, 0.3033, 0.8532, 0.3033, 0.8532, 0.3033, 0.8532, 0.3033, 0.8532, 0.3033, 0.8532, 0.3033, 0.8532, 0.3033, 0.8532, 0.3033, 0.8532, 0.3033, 0.8532, 0.3033, 0.8532, 0.3033, 0.8532, 0.3033, 0.8532, 0.3033, 0.8532, 0.3033, 0.8532, 0.3033, 0.8532, 0.3033, 0.8532, 0.3033, 0.8532, 0.3033, 0.8532, 0.3033, 0.8532, 0.3033, 0.8532, 0.3033, 0.8532, 0.3033, 0.8532, 0.3033, 0.8532, 0.3033, 0.8532, 0.3033, 0.8532, 0.3033, 0.8532, 0.3033, 0.8532, 0.3033, 0.8532, 0.3033, 0.8532, 0.3033, 0.8532, 0.3033, 0.8532, 0.3033, 0.8532, 0.3033, 0.8532, 0.3033, 0.8532, 0.3033, 0.8532, 0.3033, 0.8532, 0.3033, 0.8532, 0.3033, 0.8532, 0.3033, 0.8532, 0.3033, 0.8532, 0.3033, 0.8532, 0.3033, 0.8532, 0.3033, 0.8532, 0.3033, 0.8532, 0.3033, 0.9676, 0.303, 0.9678, 0.3039, 0.9674, 0.304, 0.9665, 0.3033, 0.8532, 0.3033, 0.8532, 0.3033, 0.8532, 0.3033, 0.8532, 0.3033, 0.8532, 0.3033, 0.8532, 0.3033, 0.9676, 0.303, 0.9682, 0.3037, 0.9678, 0.3039, 0.9661, 0.3007, 0.9665, 0.3002, 0.9681, 0.3008, 0.967, 0.3018, 0.967, 0.3018, 0.9665, 0.3033, 0.9657, 0.3014, 0.9661, 0.3007, 0.967, 0.3018, 0.9657, 0.3014, 0.9683, 0.3024, 0.9686, 0.3034, 0.9682, 0.3037, 0.9676, 0.303, 0.9668, 0.2997, 0.9681, 0.3008, 0.9665, 0.3002, 0.9686, 0.2997, 0.9681, 0.3008, 0.9668, 0.2997])
me_cylinder_004.materials.append(mat_material)
me_cylinder_004.update()
me_cylinder_005 = bpy.data.meshes.new('Cylinder.005')
me_cylinder_005.from_pydata([(-0.001397, 5.96e-08, -0.2639), (-0.001397, 5.96e-08, -0.2639), (-0.001397, 5.96e-08, -0.2639), (-0.001397, 5.96e-08, -0.2639), (-0.001397, 5.96e-08, -0.2639), (-0.001397, 5.96e-08, -0.2639), (-0.001397, 5.96e-08, -0.2639), (-0.001397, 5.96e-08, -0.2639), (-0.001397, 5.96e-08, -0.2639), (-0.001397, 5.96e-08, -0.2639), (-0.001397, 5.96e-08, -0.2639), (-0.001397, 5.96e-08, -0.2639), (-0.001397, 0.06312, -0.08475), (-0.03296, 0.05466, -0.08475), (-0.06295, 0.05881, -5.96e-08), (-0.08609, 0.0, -0.0005527), (-0.05606, -0.03156, -0.08475), (-0.03296, -0.05466, -0.08475), (-0.001397, -0.06312, -0.08475), (0.03016, -0.05466, -0.08475), (0.08609, -0.003308, -5.96e-08), (0.05326, 0.03156, -0.08475), (0.03016, 0.05466, -0.08475), (-0.06118, -0.05979, -1.192e-07), (0.02107, -0.08116, -5.96e-08), (0.02107, 0.08116, -5.96e-08), (-0.001397, -8.941e-08, 0.2639), (-0.001397, -8.941e-08, 0.2639), (-0.001397, -8.941e-08, 0.2639), (-0.001397, -8.941e-08, 0.2639), (-0.001397, -8.941e-08, 0.2639), (-0.001397, -8.941e-08, 0.2639), (-0.001397, -8.941e-08, 0.2639), (-0.001397, -8.941e-08, 0.2639), (-0.001397, -8.941e-08, 0.2639), (-0.001397, -8.941e-08, 0.2639), (-0.001397, -8.941e-08, 0.2639), (-0.001397, -8.941e-08, 0.2639), (-0.001397, 0.06312, 0.08475), (-0.03296, 0.05466, 0.08475), (-0.08609, 0.0, 0.0005525), (-0.05606, -0.03156, 0.08475), (-0.03296, -0.05466, 0.08475), (-0.001397, -0.06312, 0.08475), (0.03016, -0.05466, 0.08475), (0.05326, 0.03156, 0.08475), (0.03016, 0.05466, 0.08475)], [], [(12, 1, 13), (13, 2, 14), (2, 15, 14), (15, 4, 16), (16, 5, 17), (17, 6, 18), (18, 7, 19), (19, 8, 20), (9, 21, 20), (9, 8, 7, 6, 5, 4, 3, 2, 1, 0, 11, 10), (21, 11, 22), (22, 0, 12), (12, 0, 1), (13, 1, 2), (2, 3, 15), (15, 3, 4), (16, 4, 5), (17, 5, 6), (18, 6, 7), (19, 7, 8), (20, 8, 9), (9, 10, 21), (25, 20, 21, 22), (21, 10, 11), (22, 11, 0), (25, 22, 12), (18, 24, 23, 17), (24, 19, 20), (18, 19, 24), (14, 25, 12, 13), (16, 17, 23), (15, 16, 23), (38, 39, 27), (39, 14, 28), (28, 14, 40), (40, 41, 30), (41, 42, 31), (42, 43, 32), (43, 44, 33), (44, 20, 34), (35, 20, 45), (35, 36, 37, 26, 27, 28, 29, 30, 31, 32, 33, 34), (45, 46, 37), (46, 38, 26), (38, 27, 26), (39, 28, 27), (28, 40, 29), (40, 30, 29), (41, 31, 30), (42, 32, 31), (43, 33, 32), (44, 34, 33), (20, 35, 34), (35, 45, 36), (25, 46, 45, 20), (45, 37, 36), (46, 26, 37), (25, 38, 46), (43, 42, 23, 24), (24, 20, 44), (43, 24, 44), (14, 39, 38, 25), (41, 23, 42), (40, 23, 41)])
_uv = me_cylinder_005.uv_layers.new(name='UVMap')
_uv.uv.foreach_set('vector', [0.9675, 0.3024, 0.9675, 0.3019, 0.9677, 0.3022, 0.9677, 0.3022, 0.9675, 0.3019, 0.9683, 0.3024, 0.9675, 0.3019, 0.9685, 0.3017, 0.9683, 0.3024, 0.9685, 0.3017, 0.9677, 0.3021, 0.968, 0.3019, 0.968, 0.3019, 0.9678, 0.3021, 0.9678, 0.302, 0.9678, 0.302, 0.9678, 0.3021, 0.9677, 0.3022, 0.9677, 0.3022, 0.9678, 0.3021, 0.9675, 0.3025, 0.9675, 0.3025, 0.9678, 0.3021, 0.9665, 0.3033, 0.9677, 0.3019, 0.967, 0.3026, 0.9665, 0.3033, 0.9677, 0.3019, 0.9678, 0.3021, 0.9678, 0.3021, 0.9678, 0.3021, 0.9678, 0.3021, 0.9677, 0.3021, 0.9677, 0.302, 0.9675, 0.3019, 0.9675, 0.3019, 0.9675, 0.3019, 0.9676, 0.3019, 0.9676, 0.3019, 0.967, 0.3026, 0.9676, 0.3019, 0.9673, 0.3025, 0.9673, 0.3025, 0.9675, 0.3019, 0.9675, 0.3024, 0.9675, 0.3024, 0.9675, 0.3019, 0.9675, 0.3019, 0.9677, 0.3022, 0.9675, 0.3019, 0.9675, 0.3019, 0.9675, 0.3019, 0.9677, 0.302, 0.9685, 0.3017, 0.9685, 0.3017, 0.9677, 0.302, 0.9677, 0.3021, 0.968, 0.3019, 0.9677, 0.3021, 0.9678, 0.3021, 0.9678, 0.302, 0.9678, 0.3021, 0.9678, 0.3021, 0.9677, 0.3022, 0.9678, 0.3021, 0.9678, 0.3021, 0.9675, 0.3025, 0.9678, 0.3021, 0.9678, 0.3021, 0.9665, 0.3033, 0.9678, 0.3021, 0.9677, 0.3019, 0.9677, 0.3019, 0.9676, 0.3019, 0.967, 0.3026, 0.9676, 0.303, 0.9665, 0.3033, 0.967, 0.3026, 0.9673, 0.3025, 0.967, 0.3026, 0.9676, 0.3019, 0.9676, 0.3019, 0.9673, 0.3025, 0.9676, 0.3019, 0.9675, 0.3019, 0.9676, 0.303, 0.9673, 0.3025, 0.9675, 0.3024, 0.9677, 0.3022, 0.967, 0.3018, 0.9681, 0.3008, 0.9678, 0.302, 0.967, 0.3018, 0.9675, 0.3025, 0.9665, 0.3033, 0.9677, 0.3022, 0.9675, 0.3025, 0.967, 0.3018, 0.9683, 0.3024, 0.9676, 0.303, 0.9675, 0.3024, 0.9677, 0.3022, 0.968, 0.3019, 0.9678, 0.302, 0.9681, 0.3008, 0.9685, 0.3017, 0.968, 0.3019, 0.9681, 0.3008, 0.8532, 0.3033, 0.8532, 0.3033, 0.8532, 0.3033, 0.8532, 0.3033, 0.8532, 0.3033, 0.8532, 0.3033, 0.8532, 0.3033, 0.8532, 0.3033, 0.8532, 0.3033, 0.8532, 0.3033, 0.8532, 0.3033, 0.8532, 0.3033, 0.8532, 0.3033, 0.8532, 0.3033, 0.8532, 0.3033, 0.8532, 0.3033, 0.8532, 0.3033, 0.8532, 0.3033, 0.8532, 0.3033, 0.8532, 0.3033, 0.8532, 0.3033, 0.8532, 0.3033, 0.8532, 0.3033, 0.8532, 0.3033, 0.8532, 0.3033, 0.8532, 0.3033, 0.8532, 0.3033, 0.8532, 0.3033, 0.8532, 0.3033, 0.8532, 0.3033, 0.8532, 0.3033, 0.8532, 0.3033, 0.8532, 0.3033, 0.8532, 0.3033, 0.8532, 0.3033, 0.8532, 0.3033, 0.8532, 0.3033, 0.8532, 0.3033, 0.8532, 0.3033, 0.8532, 0.3033, 0.8532, 0.3033, 0.8532, 0.3033, 0.8532, 0.3033, 0.8532, 0.3033, 0.8532, 0.3033, 0.8532, 0.3033, 0.8532, 0.3033, 0.8532, 0.3033, 0.8532, 0.3033, 0.8532, 0.3033, 0.8532, 0.3033, 0.8532, 0.3033, 0.8532, 0.3033, 0.8532, 0.3033, 0.8532, 0.3033, 0.8532, 0.3033, 0.8532, 0.3033, 0.8532, 0.3033, 0.8532, 0.3033, 0.8532, 0.3033, 0.8532, 0.3033, 0.8532, 0.3033, 0.8532, 0.3033, 0.8532, 0.3033, 0.8532, 0.3033, 0.8532, 0.3033, 0.8532, 0.3033, 0.8532, 0.3033, 0.8532, 0.3033, 0.8532, 0.3033, 0.8532, 0.3033, 0.8532, 0.3033, 0.8532, 0.3033, 0.8532, 0.3033, 0.8532, 0.3033, 0.9676, 0.303, 0.9678, 0.3039, 0.9674, 0.304, 0.9665, 0.3033, 0.8532, 0.3033, 0.8532, 0.3033, 0.8532, 0.3033, 0.8532, 0.3033, 0.8532, 0.3033, 0.8532, 0.3033, 0.9676, 0.303, 0.9682, 0.3037, 0.9678, 0.3039, 0.9661, 0.3007, 0.9665, 0.3002, 0.9681, 0.3008, 0.967, 0.3018, 0.967, 0.3018, 0.9665, 0.3033, 0.9657, 0.3014, 0.9661, 0.3007, 0.967, 0.3018, 0.9657, 0.3014, 0.9683, 0.3024, 0.9686, 0.3034, 0.9682, 0.3037, 0.9676, 0.303, 0.9668, 0.2997, 0.9681, 0.3008, 0.9665, 0.3002, 0.9686, 0.2997, 0.9681, 0.3008, 0.9668, 0.2997])
me_cylinder_005.materials.append(mat_material)
me_cylinder_005.update()
me_cylinder_006 = bpy.data.meshes.new('Cylinder.006')
me_cylinder_006.from_pydata([(-0.001397, 5.96e-08, -0.2639), (-0.001397, 5.96e-08, -0.2639), (-0.001397, 5.96e-08, -0.2639), (-0.001397, 5.96e-08, -0.2639), (-0.001397, 5.96e-08, -0.2639), (-0.001397, 5.96e-08, -0.2639), (-0.001397, 5.96e-08, -0.2639), (-0.001397, 5.96e-08, -0.2639), (-0.001397, 5.96e-08, -0.2639), (-0.001397, 5.96e-08, -0.2639), (-0.001397, 5.96e-08, -0.2639), (-0.001397, 5.96e-08, -0.2639), (-0.001397, 0.06312, -0.08475), (-0.03296, 0.05466, -0.08475), (-0.06295, 0.05881, -5.96e-08), (-0.08609, 0.0, -0.0005527), (-0.05606, -0.03156, -0.08475), (-0.03296, -0.05466, -0.08475), (-0.001397, -0.06312, -0.08475), (0.03016, -0.05466, -0.08475), (0.08609, -0.003308, -5.96e-08), (0.05326, 0.03156, -0.08475), (0.03016, 0.05466, -0.08475), (-0.06118, -0.05979, -1.192e-07), (0.02107, -0.08116, -5.96e-08), (0.02107, 0.08116, -5.96e-08), (-0.001397, -8.941e-08, 0.2639), (-0.001397, -8.941e-08, 0.2639), (-0.001397, -8.941e-08, 0.2639), (-0.001397, -8.941e-08, 0.2639), (-0.001397, -8.941e-08, 0.2639), (-0.001397, -8.941e-08, 0.2639), (-0.001397, -8.941e-08, 0.2639), (-0.001397, -8.941e-08, 0.2639), (-0.001397, -8.941e-08, 0.2639), (-0.001397, -8.941e-08, 0.2639), (-0.001397, -8.941e-08, 0.2639), (-0.001397, -8.941e-08, 0.2639), (-0.001397, 0.06312, 0.08475), (-0.03296, 0.05466, 0.08475), (-0.08609, 0.0, 0.0005525), (-0.05606, -0.03156, 0.08475), (-0.03296, -0.05466, 0.08475), (-0.001397, -0.06312, 0.08475), (0.03016, -0.05466, 0.08475), (0.05326, 0.03156, 0.08475), (0.03016, 0.05466, 0.08475)], [], [(12, 1, 13), (13, 2, 14), (2, 15, 14), (15, 4, 16), (16, 5, 17), (17, 6, 18), (18, 7, 19), (19, 8, 20), (9, 21, 20), (9, 8, 7, 6, 5, 4, 3, 2, 1, 0, 11, 10), (21, 11, 22), (22, 0, 12), (12, 0, 1), (13, 1, 2), (2, 3, 15), (15, 3, 4), (16, 4, 5), (17, 5, 6), (18, 6, 7), (19, 7, 8), (20, 8, 9), (9, 10, 21), (25, 20, 21, 22), (21, 10, 11), (22, 11, 0), (25, 22, 12), (18, 24, 23, 17), (24, 19, 20), (18, 19, 24), (14, 25, 12, 13), (16, 17, 23), (15, 16, 23), (38, 39, 27), (39, 14, 28), (28, 14, 40), (40, 41, 30), (41, 42, 31), (42, 43, 32), (43, 44, 33), (44, 20, 34), (35, 20, 45), (35, 36, 37, 26, 27, 28, 29, 30, 31, 32, 33, 34), (45, 46, 37), (46, 38, 26), (38, 27, 26), (39, 28, 27), (28, 40, 29), (40, 30, 29), (41, 31, 30), (42, 32, 31), (43, 33, 32), (44, 34, 33), (20, 35, 34), (35, 45, 36), (25, 46, 45, 20), (45, 37, 36), (46, 26, 37), (25, 38, 46), (43, 42, 23, 24), (24, 20, 44), (43, 24, 44), (14, 39, 38, 25), (41, 23, 42), (40, 23, 41)])
_uv = me_cylinder_006.uv_layers.new(name='UVMap')
_uv.uv.foreach_set('vector', [0.9675, 0.3024, 0.9675, 0.3019, 0.9677, 0.3022, 0.9677, 0.3022, 0.9675, 0.3019, 0.9683, 0.3024, 0.9675, 0.3019, 0.9685, 0.3017, 0.9683, 0.3024, 0.9685, 0.3017, 0.9677, 0.3021, 0.968, 0.3019, 0.968, 0.3019, 0.9678, 0.3021, 0.9678, 0.302, 0.9678, 0.302, 0.9678, 0.3021, 0.9677, 0.3022, 0.9677, 0.3022, 0.9678, 0.3021, 0.9675, 0.3025, 0.9675, 0.3025, 0.9678, 0.3021, 0.9665, 0.3033, 0.9677, 0.3019, 0.967, 0.3026, 0.9665, 0.3033, 0.9677, 0.3019, 0.9678, 0.3021, 0.9678, 0.3021, 0.9678, 0.3021, 0.9678, 0.3021, 0.9677, 0.3021, 0.9677, 0.302, 0.9675, 0.3019, 0.9675, 0.3019, 0.9675, 0.3019, 0.9676, 0.3019, 0.9676, 0.3019, 0.967, 0.3026, 0.9676, 0.3019, 0.9673, 0.3025, 0.9673, 0.3025, 0.9675, 0.3019, 0.9675, 0.3024, 0.9675, 0.3024, 0.9675, 0.3019, 0.9675, 0.3019, 0.9677, 0.3022, 0.9675, 0.3019, 0.9675, 0.3019, 0.9675, 0.3019, 0.9677, 0.302, 0.9685, 0.3017, 0.9685, 0.3017, 0.9677, 0.302, 0.9677, 0.3021, 0.968, 0.3019, 0.9677, 0.3021, 0.9678, 0.3021, 0.9678, 0.302, 0.9678, 0.3021, 0.9678, 0.3021, 0.9677, 0.3022, 0.9678, 0.3021, 0.9678, 0.3021, 0.9675, 0.3025, 0.9678, 0.3021, 0.9678, 0.3021, 0.9665, 0.3033, 0.9678, 0.3021, 0.9677, 0.3019, 0.9677, 0.3019, 0.9676, 0.3019, 0.967, 0.3026, 0.9676, 0.303, 0.9665, 0.3033, 0.967, 0.3026, 0.9673, 0.3025, 0.967, 0.3026, 0.9676, 0.3019, 0.9676, 0.3019, 0.9673, 0.3025, 0.9676, 0.3019, 0.9675, 0.3019, 0.9676, 0.303, 0.9673, 0.3025, 0.9675, 0.3024, 0.9677, 0.3022, 0.967, 0.3018, 0.9681, 0.3008, 0.9678, 0.302, 0.967, 0.3018, 0.9675, 0.3025, 0.9665, 0.3033, 0.9677, 0.3022, 0.9675, 0.3025, 0.967, 0.3018, 0.9683, 0.3024, 0.9676, 0.303, 0.9675, 0.3024, 0.9677, 0.3022, 0.968, 0.3019, 0.9678, 0.302, 0.9681, 0.3008, 0.9685, 0.3017, 0.968, 0.3019, 0.9681, 0.3008, 0.8532, 0.3033, 0.8532, 0.3033, 0.8532, 0.3033, 0.8532, 0.3033, 0.8532, 0.3033, 0.8532, 0.3033, 0.8532, 0.3033, 0.8532, 0.3033, 0.8532, 0.3033, 0.8532, 0.3033, 0.8532, 0.3033, 0.8532, 0.3033, 0.8532, 0.3033, 0.8532, 0.3033, 0.8532, 0.3033, 0.8532, 0.3033, 0.8532, 0.3033, 0.8532, 0.3033, 0.8532, 0.3033, 0.8532, 0.3033, 0.8532, 0.3033, 0.8532, 0.3033, 0.8532, 0.3033, 0.8532, 0.3033, 0.8532, 0.3033, 0.8532, 0.3033, 0.8532, 0.3033, 0.8532, 0.3033, 0.8532, 0.3033, 0.8532, 0.3033, 0.8532, 0.3033, 0.8532, 0.3033, 0.8532, 0.3033, 0.8532, 0.3033, 0.8532, 0.3033, 0.8532, 0.3033, 0.8532, 0.3033, 0.8532, 0.3033, 0.8532, 0.3033, 0.8532, 0.3033, 0.8532, 0.3033, 0.8532, 0.3033, 0.8532, 0.3033, 0.8532, 0.3033, 0.8532, 0.3033, 0.8532, 0.3033, 0.8532, 0.3033, 0.8532, 0.3033, 0.8532, 0.3033, 0.8532, 0.3033, 0.8532, 0.3033, 0.8532, 0.3033, 0.8532, 0.3033, 0.8532, 0.3033, 0.8532, 0.3033, 0.8532, 0.3033, 0.8532, 0.3033, 0.8532, 0.3033, 0.8532, 0.3033, 0.8532, 0.3033, 0.8532, 0.3033, 0.8532, 0.3033, 0.8532, 0.3033, 0.8532, 0.3033, 0.8532, 0.3033, 0.8532, 0.3033, 0.8532, 0.3033, 0.8532, 0.3033, 0.8532, 0.3033, 0.8532, 0.3033, 0.8532, 0.3033, 0.8532, 0.3033, 0.8532, 0.3033, 0.8532, 0.3033, 0.8532, 0.3033, 0.9676, 0.303, 0.9678, 0.3039, 0.9674, 0.304, 0.9665, 0.3033, 0.8532, 0.3033, 0.8532, 0.3033, 0.8532, 0.3033, 0.8532, 0.3033, 0.8532, 0.3033, 0.8532, 0.3033, 0.9676, 0.303, 0.9682, 0.3037, 0.9678, 0.3039, 0.9661, 0.3007, 0.9665, 0.3002, 0.9681, 0.3008, 0.967, 0.3018, 0.967, 0.3018, 0.9665, 0.3033, 0.9657, 0.3014, 0.9661, 0.3007, 0.967, 0.3018, 0.9657, 0.3014, 0.9683, 0.3024, 0.9686, 0.3034, 0.9682, 0.3037, 0.9676, 0.303, 0.9668, 0.2997, 0.9681, 0.3008, 0.9665, 0.3002, 0.9686, 0.2997, 0.9681, 0.3008, 0.9668, 0.2997])
me_cylinder_006.materials.append(mat_material)
me_cylinder_006.update()

# ---- objects
ob_cube_001 = bpy.data.objects.new('Cube.001', me_cube_001)
ob_cylinder = bpy.data.objects.new('Cylinder', me_cylinder)
ob_cylinder_001 = bpy.data.objects.new('Cylinder.001', me_cylinder_004)
ob_cylinder_002 = bpy.data.objects.new('Cylinder.002', me_cylinder_005)
ob_cylinder_003 = bpy.data.objects.new('Cylinder.003', me_cylinder_006)

# ---- transforms, parenting, visibility, modifiers, constraints
ob_cube_001.location = (0.0, 0.0, 0.0)
ob_cube_001.rotation_euler = (1.571, -0.0, 0.0)
ob_cylinder.location = (0.8239, -0.3597, 0.8)
ob_cylinder_001.location = (0.4583, 0.4403, 0.8)
ob_cylinder_002.location = (-0.4084, 0.4403, 0.8)
ob_cylinder_003.location = (-0.773, -0.3778, 0.8)

# ---- collection membership
col_collection.objects.link(ob_cube_001)
col_collection.objects.link(ob_cylinder)
col_collection.objects.link(ob_cylinder_001)
col_collection.objects.link(ob_cylinder_002)
col_collection.objects.link(ob_cylinder_003)

# ---- scene / render settings (as saved in the file)
scene.frame_start = 1; scene.frame_end = 250; scene.frame_set(24)
scene.render.engine = 'BLENDER_EEVEE_NEXT'
scene.cycles.sampling_pattern = 'TABULATED_SOBOL'
scene.cycles.use_light_tree = False
scene.view_settings.view_transform = 'Filmic'
bpy.context.view_layer.update()

# ---- added for rendering (the .blend has no active camera and no usable light): camera, sun
cam_auto = bpy.data.cameras.new('AutoCamera')
cam_auto.lens = 50.0
cam_auto.sensor_width = 36.0
cam_auto.clip_end = 1000.0
ob_auto_camera = bpy.data.objects.new('AutoCamera', cam_auto)
scene.collection.objects.link(ob_auto_camera)
ob_auto_camera.location = (2.20234, -2.61156, 2.28662)
ob_auto_camera.rotation_euler = (1.09748, -7.21219e-08, 0.694738)
scene.camera = ob_auto_camera
light_auto_sun = bpy.data.lights.new('AutoSun', 'SUN')
light_auto_sun.energy = 3.0
light_auto_sun.angle = 0.0523599
ob_auto_sun = bpy.data.objects.new('AutoSun', light_auto_sun)
scene.collection.objects.link(ob_auto_sun)
ob_auto_sun.rotation_euler = (0.872665, 0.174533, 0.523599)
bpy.context.view_layer.update()
